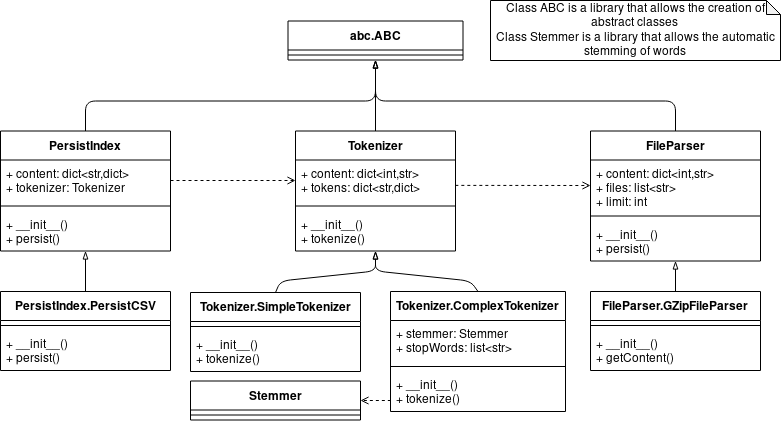

The diagram above was exported from draw.io. Its source (the exported page's mxGraphModel, read from the mxfile embedded in the PNG):
<mxGraphModel dx="1408" dy="718" grid="1" gridSize="10" guides="1" tooltips="1" connect="1" arrows="1" fold="1" page="1" pageScale="1" pageWidth="850" pageHeight="1100" math="0" shadow="0">
  <root>
    <mxCell id="0" />
    <mxCell id="1" parent="0" />
    <mxCell id="mFvd8jELYNwVajI45UIi-1" value="Tokenizer" style="swimlane;fontStyle=1;align=center;verticalAlign=top;childLayout=stackLayout;horizontal=1;startSize=29;horizontalStack=0;resizeParent=1;resizeParentMax=0;resizeLast=0;collapsible=1;marginBottom=0;" parent="1" vertex="1">
      <mxGeometry x="345" y="150.5" width="160" height="120" as="geometry" />
    </mxCell>
    <mxCell id="mFvd8jELYNwVajI45UIi-2" value="+ content: dict&lt;int,str&gt;&#10;+ tokens: dict&lt;str,dict&gt;&#10;" style="text;strokeColor=none;fillColor=none;align=left;verticalAlign=top;spacingLeft=4;spacingRight=4;overflow=hidden;rotatable=0;points=[[0,0.5],[1,0.5]];portConstraint=eastwest;" parent="mFvd8jELYNwVajI45UIi-1" vertex="1">
      <mxGeometry y="29" width="160" height="41" as="geometry" />
    </mxCell>
    <mxCell id="mFvd8jELYNwVajI45UIi-3" value="" style="line;strokeWidth=1;fillColor=none;align=left;verticalAlign=middle;spacingTop=-1;spacingLeft=3;spacingRight=3;rotatable=0;labelPosition=right;points=[];portConstraint=eastwest;" parent="mFvd8jELYNwVajI45UIi-1" vertex="1">
      <mxGeometry y="70" width="160" height="10" as="geometry" />
    </mxCell>
    <mxCell id="mFvd8jELYNwVajI45UIi-4" value="+ __init__()&#10;+ tokenize()&#10;" style="text;strokeColor=none;fillColor=none;align=left;verticalAlign=top;spacingLeft=4;spacingRight=4;overflow=hidden;rotatable=0;points=[[0,0.5],[1,0.5]];portConstraint=eastwest;" parent="mFvd8jELYNwVajI45UIi-1" vertex="1">
      <mxGeometry y="80" width="160" height="40" as="geometry" />
    </mxCell>
    <mxCell id="mFvd8jELYNwVajI45UIi-5" value="Tokenizer.ComplexTokenizer" style="swimlane;fontStyle=1;align=center;verticalAlign=top;childLayout=stackLayout;horizontal=1;startSize=29;horizontalStack=0;resizeParent=1;resizeParentMax=0;resizeLast=0;collapsible=1;marginBottom=0;" parent="1" vertex="1">
      <mxGeometry x="440" y="311" width="175" height="120" as="geometry" />
    </mxCell>
    <mxCell id="mFvd8jELYNwVajI45UIi-6" value="+ stemmer: Stemmer&#10;+ stopWords: list&lt;str&gt;&#10;" style="text;strokeColor=none;fillColor=none;align=left;verticalAlign=top;spacingLeft=4;spacingRight=4;overflow=hidden;rotatable=0;points=[[0,0.5],[1,0.5]];portConstraint=eastwest;" parent="mFvd8jELYNwVajI45UIi-5" vertex="1">
      <mxGeometry y="29" width="175" height="41" as="geometry" />
    </mxCell>
    <mxCell id="mFvd8jELYNwVajI45UIi-7" value="" style="line;strokeWidth=1;fillColor=none;align=left;verticalAlign=middle;spacingTop=-1;spacingLeft=3;spacingRight=3;rotatable=0;labelPosition=right;points=[];portConstraint=eastwest;" parent="mFvd8jELYNwVajI45UIi-5" vertex="1">
      <mxGeometry y="70" width="175" height="10" as="geometry" />
    </mxCell>
    <mxCell id="mFvd8jELYNwVajI45UIi-8" value="+ __init__()&#10;+ tokenize()&#10;" style="text;strokeColor=none;fillColor=none;align=left;verticalAlign=top;spacingLeft=4;spacingRight=4;overflow=hidden;rotatable=0;points=[[0,0.5],[1,0.5]];portConstraint=eastwest;" parent="mFvd8jELYNwVajI45UIi-5" vertex="1">
      <mxGeometry y="80" width="175" height="40" as="geometry" />
    </mxCell>
    <mxCell id="mFvd8jELYNwVajI45UIi-9" value="Stemmer" style="swimlane;fontStyle=1;align=center;verticalAlign=top;childLayout=stackLayout;horizontal=1;startSize=29;horizontalStack=0;resizeParent=1;resizeParentMax=0;resizeLast=0;collapsible=1;marginBottom=0;" parent="1" vertex="1">
      <mxGeometry x="240" y="400.5" width="170" height="39" as="geometry" />
    </mxCell>
    <mxCell id="mFvd8jELYNwVajI45UIi-11" value="" style="line;strokeWidth=1;fillColor=none;align=left;verticalAlign=middle;spacingTop=-1;spacingLeft=3;spacingRight=3;rotatable=0;labelPosition=right;points=[];portConstraint=eastwest;" parent="mFvd8jELYNwVajI45UIi-9" vertex="1">
      <mxGeometry y="29" width="170" height="10" as="geometry" />
    </mxCell>
    <mxCell id="mFvd8jELYNwVajI45UIi-13" value="Tokenizer.SimpleTokenizer" style="swimlane;fontStyle=1;align=center;verticalAlign=top;childLayout=stackLayout;horizontal=1;startSize=29;horizontalStack=0;resizeParent=1;resizeParentMax=0;resizeLast=0;collapsible=1;marginBottom=0;" parent="1" vertex="1">
      <mxGeometry x="240" y="312" width="170" height="79" as="geometry" />
    </mxCell>
    <mxCell id="mFvd8jELYNwVajI45UIi-15" value="" style="line;strokeWidth=1;fillColor=none;align=left;verticalAlign=middle;spacingTop=-1;spacingLeft=3;spacingRight=3;rotatable=0;labelPosition=right;points=[];portConstraint=eastwest;" parent="mFvd8jELYNwVajI45UIi-13" vertex="1">
      <mxGeometry y="29" width="170" height="10" as="geometry" />
    </mxCell>
    <mxCell id="mFvd8jELYNwVajI45UIi-16" value="+ __init__()&#10;+ tokenize()&#10;" style="text;strokeColor=none;fillColor=none;align=left;verticalAlign=top;spacingLeft=4;spacingRight=4;overflow=hidden;rotatable=0;points=[[0,0.5],[1,0.5]];portConstraint=eastwest;" parent="mFvd8jELYNwVajI45UIi-13" vertex="1">
      <mxGeometry y="39" width="170" height="40" as="geometry" />
    </mxCell>
    <mxCell id="mFvd8jELYNwVajI45UIi-17" value="" style="endArrow=blockThin;html=1;exitX=0.5;exitY=0;exitDx=0;exitDy=0;endFill=0;" parent="1" source="mFvd8jELYNwVajI45UIi-13" target="mFvd8jELYNwVajI45UIi-4" edge="1">
      <mxGeometry width="50" height="50" relative="1" as="geometry">
        <mxPoint x="430" y="350.5" as="sourcePoint" />
        <mxPoint x="170" y="390.5" as="targetPoint" />
        <Array as="points">
          <mxPoint x="330" y="300.5" />
          <mxPoint x="425" y="290.5" />
        </Array>
      </mxGeometry>
    </mxCell>
    <mxCell id="mFvd8jELYNwVajI45UIi-18" value="" style="endArrow=blockThin;html=1;exitX=0.5;exitY=0;exitDx=0;exitDy=0;endFill=0;" parent="1" source="mFvd8jELYNwVajI45UIi-5" target="mFvd8jELYNwVajI45UIi-4" edge="1">
      <mxGeometry width="50" height="50" relative="1" as="geometry">
        <mxPoint x="315" y="355.5" as="sourcePoint" />
        <mxPoint x="430" y="270.5" as="targetPoint" />
        <Array as="points">
          <mxPoint x="520" y="300.5" />
          <mxPoint x="425" y="290.5" />
        </Array>
      </mxGeometry>
    </mxCell>
    <mxCell id="mFvd8jELYNwVajI45UIi-19" value="" style="endArrow=open;html=1;exitX=0.002;exitY=0.725;exitDx=0;exitDy=0;endFill=0;dashed=1;exitPerimeter=0;" parent="1" source="mFvd8jELYNwVajI45UIi-8" target="mFvd8jELYNwVajI45UIi-9" edge="1">
      <mxGeometry width="50" height="50" relative="1" as="geometry">
        <mxPoint x="557.5" y="322.5" as="sourcePoint" />
        <mxPoint x="435" y="280.5" as="targetPoint" />
        <Array as="points" />
      </mxGeometry>
    </mxCell>
    <mxCell id="mFvd8jELYNwVajI45UIi-20" value="abc.ABC" style="swimlane;fontStyle=1;align=center;verticalAlign=top;childLayout=stackLayout;horizontal=1;startSize=29;horizontalStack=0;resizeParent=1;resizeParentMax=0;resizeLast=0;collapsible=1;marginBottom=0;" parent="1" vertex="1">
      <mxGeometry x="337.5" y="40.5" width="175" height="39" as="geometry" />
    </mxCell>
    <mxCell id="mFvd8jELYNwVajI45UIi-21" value="" style="line;strokeWidth=1;fillColor=none;align=left;verticalAlign=middle;spacingTop=-1;spacingLeft=3;spacingRight=3;rotatable=0;labelPosition=right;points=[];portConstraint=eastwest;" parent="mFvd8jELYNwVajI45UIi-20" vertex="1">
      <mxGeometry y="29" width="175" height="10" as="geometry" />
    </mxCell>
    <mxCell id="mFvd8jELYNwVajI45UIi-22" value="" style="endArrow=blockThin;html=1;exitX=0.5;exitY=0;exitDx=0;exitDy=0;endFill=0;" parent="1" source="mFvd8jELYNwVajI45UIi-1" target="mFvd8jELYNwVajI45UIi-20" edge="1">
      <mxGeometry width="50" height="50" relative="1" as="geometry">
        <mxPoint x="557.5" y="322.4999999999999" as="sourcePoint" />
        <mxPoint x="617.746835443038" y="280.5" as="targetPoint" />
        <Array as="points" />
      </mxGeometry>
    </mxCell>
    <mxCell id="mFvd8jELYNwVajI45UIi-23" value="PersistIndex" style="swimlane;fontStyle=1;align=center;verticalAlign=top;childLayout=stackLayout;horizontal=1;startSize=29;horizontalStack=0;resizeParent=1;resizeParentMax=0;resizeLast=0;collapsible=1;marginBottom=0;" parent="1" vertex="1">
      <mxGeometry x="50" y="150.5" width="170" height="120" as="geometry" />
    </mxCell>
    <mxCell id="mFvd8jELYNwVajI45UIi-24" value="+ content: dict&lt;str,dict&gt;&#10;+ tokenizer: Tokenizer&#10;" style="text;strokeColor=none;fillColor=none;align=left;verticalAlign=top;spacingLeft=4;spacingRight=4;overflow=hidden;rotatable=0;points=[[0,0.5],[1,0.5]];portConstraint=eastwest;" parent="mFvd8jELYNwVajI45UIi-23" vertex="1">
      <mxGeometry y="29" width="170" height="41" as="geometry" />
    </mxCell>
    <mxCell id="mFvd8jELYNwVajI45UIi-25" value="" style="line;strokeWidth=1;fillColor=none;align=left;verticalAlign=middle;spacingTop=-1;spacingLeft=3;spacingRight=3;rotatable=0;labelPosition=right;points=[];portConstraint=eastwest;" parent="mFvd8jELYNwVajI45UIi-23" vertex="1">
      <mxGeometry y="70" width="170" height="10" as="geometry" />
    </mxCell>
    <mxCell id="mFvd8jELYNwVajI45UIi-26" value="+ __init__()&#10;+ persist()&#10;" style="text;strokeColor=none;fillColor=none;align=left;verticalAlign=top;spacingLeft=4;spacingRight=4;overflow=hidden;rotatable=0;points=[[0,0.5],[1,0.5]];portConstraint=eastwest;" parent="mFvd8jELYNwVajI45UIi-23" vertex="1">
      <mxGeometry y="80" width="170" height="40" as="geometry" />
    </mxCell>
    <mxCell id="mFvd8jELYNwVajI45UIi-27" value="PersistIndex.PersistCSV" style="swimlane;fontStyle=1;align=center;verticalAlign=top;childLayout=stackLayout;horizontal=1;startSize=29;horizontalStack=0;resizeParent=1;resizeParentMax=0;resizeLast=0;collapsible=1;marginBottom=0;" parent="1" vertex="1">
      <mxGeometry x="50" y="311" width="170" height="79" as="geometry" />
    </mxCell>
    <mxCell id="mFvd8jELYNwVajI45UIi-29" value="" style="line;strokeWidth=1;fillColor=none;align=left;verticalAlign=middle;spacingTop=-1;spacingLeft=3;spacingRight=3;rotatable=0;labelPosition=right;points=[];portConstraint=eastwest;" parent="mFvd8jELYNwVajI45UIi-27" vertex="1">
      <mxGeometry y="29" width="170" height="10" as="geometry" />
    </mxCell>
    <mxCell id="mFvd8jELYNwVajI45UIi-30" value="+ __init__()&#10;+ persist()&#10;" style="text;strokeColor=none;fillColor=none;align=left;verticalAlign=top;spacingLeft=4;spacingRight=4;overflow=hidden;rotatable=0;points=[[0,0.5],[1,0.5]];portConstraint=eastwest;" parent="mFvd8jELYNwVajI45UIi-27" vertex="1">
      <mxGeometry y="39" width="170" height="40" as="geometry" />
    </mxCell>
    <mxCell id="mFvd8jELYNwVajI45UIi-31" value="" style="endArrow=blockThin;html=1;exitX=0.5;exitY=0;exitDx=0;exitDy=0;endFill=0;" parent="1" source="mFvd8jELYNwVajI45UIi-27" target="mFvd8jELYNwVajI45UIi-23" edge="1">
      <mxGeometry width="50" height="50" relative="1" as="geometry">
        <mxPoint x="435" y="160.5" as="sourcePoint" />
        <mxPoint x="435" y="89.5" as="targetPoint" />
        <Array as="points" />
      </mxGeometry>
    </mxCell>
    <mxCell id="mFvd8jELYNwVajI45UIi-32" value="" style="endArrow=blockThin;html=1;exitX=0.5;exitY=0;exitDx=0;exitDy=0;endFill=0;" parent="1" source="mFvd8jELYNwVajI45UIi-23" target="mFvd8jELYNwVajI45UIi-20" edge="1">
      <mxGeometry width="50" height="50" relative="1" as="geometry">
        <mxPoint x="435" y="160.5" as="sourcePoint" />
        <mxPoint x="435" y="89.5" as="targetPoint" />
        <Array as="points">
          <mxPoint x="135" y="120.5" />
          <mxPoint x="425" y="120.5" />
        </Array>
      </mxGeometry>
    </mxCell>
    <mxCell id="mFvd8jELYNwVajI45UIi-33" value="" style="endArrow=open;html=1;exitX=1;exitY=0.5;exitDx=0;exitDy=0;endFill=0;entryX=0;entryY=0.5;entryDx=0;entryDy=0;startArrow=none;startFill=0;dashed=1;" parent="1" source="mFvd8jELYNwVajI45UIi-24" target="mFvd8jELYNwVajI45UIi-2" edge="1">
      <mxGeometry width="50" height="50" relative="1" as="geometry">
        <mxPoint x="625" y="370.5" as="sourcePoint" />
        <mxPoint x="647.5882352941176" y="279.5" as="targetPoint" />
        <Array as="points" />
      </mxGeometry>
    </mxCell>
    <mxCell id="mFvd8jELYNwVajI45UIi-37" value="FileParser" style="swimlane;fontStyle=1;align=center;verticalAlign=top;childLayout=stackLayout;horizontal=1;startSize=29;horizontalStack=0;resizeParent=1;resizeParentMax=0;resizeLast=0;collapsible=1;marginBottom=0;" parent="1" vertex="1">
      <mxGeometry x="640" y="150.5" width="170" height="130" as="geometry" />
    </mxCell>
    <mxCell id="mFvd8jELYNwVajI45UIi-38" value="+ content: dict&lt;int,str&gt;&#10;+ files: list&lt;str&gt;&#10;+ limit: int&#10;&#10;" style="text;strokeColor=none;fillColor=none;align=left;verticalAlign=top;spacingLeft=4;spacingRight=4;overflow=hidden;rotatable=0;points=[[0,0.5],[1,0.5]];portConstraint=eastwest;" parent="mFvd8jELYNwVajI45UIi-37" vertex="1">
      <mxGeometry y="29" width="170" height="51" as="geometry" />
    </mxCell>
    <mxCell id="mFvd8jELYNwVajI45UIi-39" value="" style="line;strokeWidth=1;fillColor=none;align=left;verticalAlign=middle;spacingTop=-1;spacingLeft=3;spacingRight=3;rotatable=0;labelPosition=right;points=[];portConstraint=eastwest;" parent="mFvd8jELYNwVajI45UIi-37" vertex="1">
      <mxGeometry y="80" width="170" height="10" as="geometry" />
    </mxCell>
    <mxCell id="mFvd8jELYNwVajI45UIi-40" value="+ __init__()&#10;+ persist()&#10;" style="text;strokeColor=none;fillColor=none;align=left;verticalAlign=top;spacingLeft=4;spacingRight=4;overflow=hidden;rotatable=0;points=[[0,0.5],[1,0.5]];portConstraint=eastwest;" parent="mFvd8jELYNwVajI45UIi-37" vertex="1">
      <mxGeometry y="90" width="170" height="40" as="geometry" />
    </mxCell>
    <mxCell id="mFvd8jELYNwVajI45UIi-41" value="FileParser.GZipFileParser" style="swimlane;fontStyle=1;align=center;verticalAlign=top;childLayout=stackLayout;horizontal=1;startSize=29;horizontalStack=0;resizeParent=1;resizeParentMax=0;resizeLast=0;collapsible=1;marginBottom=0;" parent="1" vertex="1">
      <mxGeometry x="640" y="311" width="170" height="79" as="geometry" />
    </mxCell>
    <mxCell id="mFvd8jELYNwVajI45UIi-42" value="" style="line;strokeWidth=1;fillColor=none;align=left;verticalAlign=middle;spacingTop=-1;spacingLeft=3;spacingRight=3;rotatable=0;labelPosition=right;points=[];portConstraint=eastwest;" parent="mFvd8jELYNwVajI45UIi-41" vertex="1">
      <mxGeometry y="29" width="170" height="10" as="geometry" />
    </mxCell>
    <mxCell id="mFvd8jELYNwVajI45UIi-43" value="+ __init__()&#10;+ getContent()&#10;" style="text;strokeColor=none;fillColor=none;align=left;verticalAlign=top;spacingLeft=4;spacingRight=4;overflow=hidden;rotatable=0;points=[[0,0.5],[1,0.5]];portConstraint=eastwest;" parent="mFvd8jELYNwVajI45UIi-41" vertex="1">
      <mxGeometry y="39" width="170" height="40" as="geometry" />
    </mxCell>
    <mxCell id="mFvd8jELYNwVajI45UIi-44" value="" style="endArrow=blockThin;html=1;exitX=0.5;exitY=0;exitDx=0;exitDy=0;endFill=0;" parent="1" source="mFvd8jELYNwVajI45UIi-41" target="mFvd8jELYNwVajI45UIi-37" edge="1">
      <mxGeometry width="50" height="50" relative="1" as="geometry">
        <mxPoint x="1025" y="167.5" as="sourcePoint" />
        <mxPoint x="1025" y="96.5" as="targetPoint" />
        <Array as="points" />
      </mxGeometry>
    </mxCell>
    <mxCell id="mFvd8jELYNwVajI45UIi-46" value="" style="endArrow=blockThin;html=1;exitX=0.5;exitY=0;exitDx=0;exitDy=0;endFill=0;" parent="1" source="mFvd8jELYNwVajI45UIi-37" target="mFvd8jELYNwVajI45UIi-20" edge="1">
      <mxGeometry width="50" height="50" relative="1" as="geometry">
        <mxPoint x="435" y="160.5" as="sourcePoint" />
        <mxPoint x="435" y="89.5" as="targetPoint" />
        <Array as="points">
          <mxPoint x="725" y="120.5" />
          <mxPoint x="425" y="120.5" />
        </Array>
      </mxGeometry>
    </mxCell>
    <mxCell id="mFvd8jELYNwVajI45UIi-47" value="" style="endArrow=open;html=1;exitX=0.999;exitY=0.619;exitDx=0;exitDy=0;endFill=0;entryX=0;entryY=0.5;entryDx=0;entryDy=0;startArrow=none;startFill=0;dashed=1;exitPerimeter=0;" parent="1" source="mFvd8jELYNwVajI45UIi-2" target="mFvd8jELYNwVajI45UIi-38" edge="1">
      <mxGeometry width="50" height="50" relative="1" as="geometry">
        <mxPoint x="510" y="210" as="sourcePoint" />
        <mxPoint x="635" y="210" as="targetPoint" />
        <Array as="points" />
      </mxGeometry>
    </mxCell>
    <mxCell id="mFvd8jELYNwVajI45UIi-48" value="&lt;div&gt;Class ABC is a library that allows the creation of abstract classes&lt;br&gt;&lt;/div&gt;&lt;div&gt;Class Stemmer is a library that allows the automatic stemming of words&lt;br&gt;&lt;/div&gt;" style="shape=note;whiteSpace=wrap;html=1;backgroundOutline=1;darkOpacity=0.05;size=14;" parent="1" vertex="1">
      <mxGeometry x="540" y="20" width="290" height="60" as="geometry" />
    </mxCell>
  </root>
</mxGraphModel>